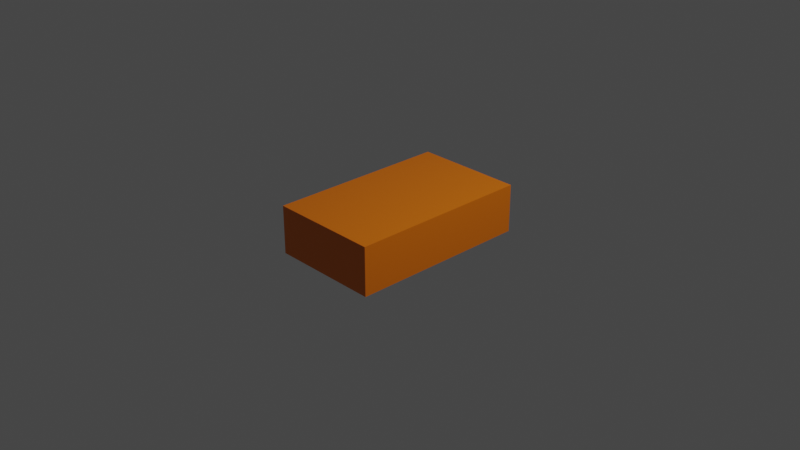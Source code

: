 # Source: hand.blend  (saved by Blender 2.80.75; exported with 4.5.12 LTS)
import bpy
from mathutils import Matrix  # noqa: F401  (used for matrix-valued properties, if any)

bpy.ops.wm.read_factory_settings(use_empty=True)
scene = bpy.context.scene
scene.name = 'Scene'

# ---- collections
col_collection = bpy.data.collections.new('Collection'); scene.collection.children.link(col_collection)

# ---- materials (node trees are filled in below, after node groups)
mat_material = bpy.data.materials.new('Material')
mat_material.alpha_threshold = 0.0
mat_material.use_transparent_shadow = False
mat_material.line_color = (0.0, 0.0, 0.0, 1.0)

# ---- material node trees
mat_material.use_nodes = True; mat_material.node_tree.nodes.clear()
_N = mat_material.node_tree.nodes; _L = mat_material.node_tree.links
n0 = _N.new('ShaderNodeOutputMaterial'); n0.name = 'Material Output'; n0.location = (300, 300)
n1 = _N.new('ShaderNodeBsdfPrincipled'); n1.name = 'Principled BSDF'; n1.location = (10, 300)
n1.distribution = 'GGX'
n1.subsurface_method = 'BURLEY'
n1.inputs[0].default_value = (0.8, 0.1748, 0.0, 1.0)
n1.inputs[2].default_value = 0.4
n1.inputs[3].default_value = 1.45
n1.inputs[27].default_value = (0.0, 0.0, 0.0, 1.0)
n1.inputs[28].default_value = 1.0
_L.new(n1.outputs[0], n0.inputs[0])
n0.is_active_output = True

# ---- world
world_world = bpy.data.worlds.new('World'); scene.world = world_world
world_world.use_nodes = True; world_world.node_tree.nodes.clear()
_N = world_world.node_tree.nodes; _L = world_world.node_tree.links
n0 = _N.new('ShaderNodeOutputWorld'); n0.name = 'World Output'; n0.location = (300, 300)
n1 = _N.new('ShaderNodeBackground'); n1.name = 'Background'; n1.location = (10, 300)
n1.inputs[0].default_value = (0.05088, 0.05088, 0.05088, 1.0)
_L.new(n1.outputs[0], n0.inputs[0])
n0.is_active_output = True
world_world.color = (0.05088, 0.05088, 0.05088)
world_world.use_sun_shadow = False
world_world.sun_shadow_jitter_overblur = 0.0

# ---- cameras
cam_camera = bpy.data.cameras.new('Camera')
cam_camera.clip_end = 100.0
cam_camera.ortho_scale = 7.314

# ---- lights
light_light = bpy.data.lights.new('Light', 'POINT')
light_light.transmission_factor = 0.0
light_light.energy = 1000.0
light_light.shadow_soft_size = 0.1
light_light.shadow_maximum_resolution = 0.006
light_light.use_absolute_resolution = True

# ---- meshes
me_cube = bpy.data.meshes.new('Cube')
me_cube.from_pydata([(1.0, 1.0, 1.0), (1.0, 1.0, -1.0), (1.0, -1.0, 1.0), (1.0, -1.0, -1.0), (-1.0, 1.0, 1.0), (-1.0, 1.0, -1.0), (-1.0, -1.0, 1.0), (-1.0, -1.0, -1.0)], [], [(0, 4, 6, 2), (3, 2, 6, 7), (7, 6, 4, 5), (5, 1, 3, 7), (1, 0, 2, 3), (5, 4, 0, 1)])
_uv = me_cube.uv_layers.new(name='UVMap')
_uv.uv.foreach_set('vector', [0.375, 0.0, 0.625, 0.0, 0.625, 0.25, 0.375, 0.25, 0.375, 0.25, 0.625, 0.25, 0.625, 0.5, 0.375, 0.5, 0.375, 0.5, 0.625, 0.5, 0.625, 0.75, 0.375, 0.75, 0.375, 0.75, 0.625, 0.75, 0.625, 1.0, 0.375, 1.0, 0.125, 0.5, 0.375, 0.5, 0.375, 0.75, 0.125, 0.75, 0.625, 0.5, 0.875, 0.5, 0.875, 0.75, 0.625, 0.75])
me_cube.materials.append(mat_material)
me_cube.use_remesh_preserve_volume = False
me_cube.use_remesh_preserve_attributes = False
me_cube.use_mirror_vertex_groups = False
me_cube.update()

# ---- objects
ob_cube = bpy.data.objects.new('Cube', me_cube)
ob_light = bpy.data.objects.new('Light', light_light)
ob_camera = bpy.data.objects.new('Camera', cam_camera)

# ---- transforms, parenting, visibility, modifiers, constraints
ob_cube.location = (0.0, 0.0, 0.0)
ob_cube.scale = (0.6035, 1.0, 0.2631)
ob_cube.lock_rotations_4d = False
ob_cube.empty_display_type = 'ARROWS'
ob_cube.lineart.crease_threshold = 0.0
ob_light.location = (4.076, 1.005, 5.904)
ob_light.rotation_euler = (0.6503, 0.05522, 1.866)
ob_light.lock_rotations_4d = False
ob_light.empty_display_type = 'ARROWS'
ob_light.color = (0.0, 0.0, 0.0, 0.0)
ob_light.lineart.crease_threshold = 0.0
ob_camera.location = (7.359, -6.926, 4.958)
ob_camera.rotation_euler = (1.109, 0.0, 0.8149)
ob_camera.lock_rotations_4d = False
ob_camera.empty_display_type = 'ARROWS'
ob_camera.color = (0.0, 0.0, 0.0, 0.0)
ob_camera.display_type = 'WIRE'
ob_camera.lineart.crease_threshold = 0.0

# ---- collection membership
col_collection.objects.link(ob_cube)
col_collection.objects.link(ob_light)
col_collection.objects.link(ob_camera)

# ---- scene / render settings (as saved in the file)
scene.camera = ob_camera
scene.frame_start = 1; scene.frame_end = 250; scene.frame_set(27)
scene.render.engine = 'BLENDER_EEVEE_NEXT'
scene.cycles.use_denoising = False
scene.cycles.samples = 128
scene.cycles.sampling_pattern = 'TABULATED_SOBOL'
scene.cycles.use_adaptive_sampling = False
scene.cycles.use_light_tree = False
scene.view_settings.view_transform = 'Filmic'
bpy.context.view_layer.update()
